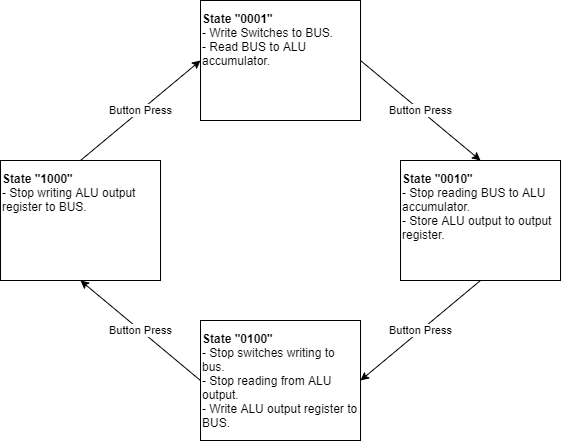

The diagram above was exported from draw.io. Its source (the exported page's mxGraphModel, read from the mxfile embedded in the PNG):
<mxGraphModel dx="1556" dy="1214" grid="1" gridSize="10" guides="1" tooltips="1" connect="1" arrows="1" fold="1" page="1" pageScale="1" pageWidth="1600" pageHeight="900" math="0" shadow="0">
  <root>
    <mxCell id="0" />
    <mxCell id="1" parent="0" />
    <mxCell id="U7Cv0o0aLlWBjtQIdoPM-1" value="&lt;b&gt;State &quot;0001&quot;&lt;/b&gt;&lt;br&gt;- Write Switches to BUS.&lt;br&gt;- Read BUS to ALU accumulator.&lt;br&gt;&lt;br&gt;&lt;br&gt;&lt;br&gt;" style="rounded=0;whiteSpace=wrap;html=1;align=left;" vertex="1" parent="1">
      <mxGeometry x="400" y="120" width="160" height="120" as="geometry" />
    </mxCell>
    <mxCell id="U7Cv0o0aLlWBjtQIdoPM-2" value="&lt;b&gt;State &quot;0010&quot;&lt;/b&gt;&lt;br&gt;- Stop reading BUS to ALU accumulator.&lt;br&gt;- Store ALU output to output register.&lt;br&gt;&lt;br&gt;&lt;br&gt;" style="rounded=0;whiteSpace=wrap;html=1;align=left;" vertex="1" parent="1">
      <mxGeometry x="600" y="280" width="160" height="120" as="geometry" />
    </mxCell>
    <mxCell id="U7Cv0o0aLlWBjtQIdoPM-3" value="&lt;b&gt;State &quot;0100&quot;&lt;/b&gt;&lt;br&gt;- Stop switches writing to bus.&lt;br&gt;- Stop reading from ALU output.&lt;br&gt;- Write ALU output register to BUS.&lt;br&gt;" style="rounded=0;whiteSpace=wrap;html=1;align=left;" vertex="1" parent="1">
      <mxGeometry x="400" y="440" width="160" height="120" as="geometry" />
    </mxCell>
    <mxCell id="U7Cv0o0aLlWBjtQIdoPM-4" value="&lt;b&gt;State &quot;1000&quot;&lt;/b&gt;&lt;br&gt;- Stop writing ALU output register to BUS.&lt;br&gt;&lt;br&gt;&lt;br&gt;&lt;br&gt;&lt;br&gt;" style="rounded=0;whiteSpace=wrap;html=1;align=left;" vertex="1" parent="1">
      <mxGeometry x="200" y="280" width="160" height="120" as="geometry" />
    </mxCell>
    <mxCell id="U7Cv0o0aLlWBjtQIdoPM-7" value="Button Press" style="endArrow=classic;html=1;exitX=1;exitY=0.5;exitDx=0;exitDy=0;entryX=0.5;entryY=0;entryDx=0;entryDy=0;" edge="1" parent="1" source="U7Cv0o0aLlWBjtQIdoPM-1" target="U7Cv0o0aLlWBjtQIdoPM-2">
      <mxGeometry width="50" height="50" relative="1" as="geometry">
        <mxPoint x="530" y="460" as="sourcePoint" />
        <mxPoint x="580" y="410" as="targetPoint" />
      </mxGeometry>
    </mxCell>
    <mxCell id="U7Cv0o0aLlWBjtQIdoPM-9" value="Button Press" style="endArrow=classic;html=1;exitX=0.5;exitY=1;exitDx=0;exitDy=0;entryX=1;entryY=0.5;entryDx=0;entryDy=0;" edge="1" parent="1" source="U7Cv0o0aLlWBjtQIdoPM-2" target="U7Cv0o0aLlWBjtQIdoPM-3">
      <mxGeometry width="50" height="50" relative="1" as="geometry">
        <mxPoint x="620" y="510" as="sourcePoint" />
        <mxPoint x="670" y="460" as="targetPoint" />
      </mxGeometry>
    </mxCell>
    <mxCell id="U7Cv0o0aLlWBjtQIdoPM-10" value="Button Press" style="endArrow=classic;html=1;entryX=0.5;entryY=1;entryDx=0;entryDy=0;exitX=0;exitY=0.5;exitDx=0;exitDy=0;" edge="1" parent="1" source="U7Cv0o0aLlWBjtQIdoPM-3" target="U7Cv0o0aLlWBjtQIdoPM-4">
      <mxGeometry width="50" height="50" relative="1" as="geometry">
        <mxPoint x="530" y="460" as="sourcePoint" />
        <mxPoint x="580" y="410" as="targetPoint" />
      </mxGeometry>
    </mxCell>
    <mxCell id="U7Cv0o0aLlWBjtQIdoPM-11" value="Button Press" style="endArrow=classic;html=1;exitX=0.5;exitY=0;exitDx=0;exitDy=0;entryX=0;entryY=0.5;entryDx=0;entryDy=0;" edge="1" parent="1" source="U7Cv0o0aLlWBjtQIdoPM-4" target="U7Cv0o0aLlWBjtQIdoPM-1">
      <mxGeometry width="50" height="50" relative="1" as="geometry">
        <mxPoint x="530" y="460" as="sourcePoint" />
        <mxPoint x="580" y="410" as="targetPoint" />
      </mxGeometry>
    </mxCell>
  </root>
</mxGraphModel>